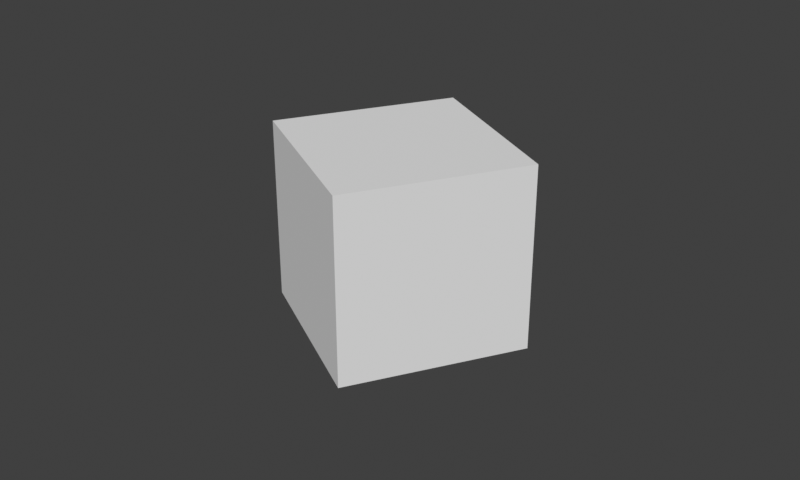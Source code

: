 # Source: animation.blend  (saved by Blender 2.80.42; exported with 4.5.12 LTS)
import bpy
from mathutils import Matrix  # noqa: F401  (used for matrix-valued properties, if any)

bpy.ops.wm.read_factory_settings(use_empty=True)
scene = bpy.context.scene
scene.name = 'Scene'

# ---- collections
col_collection = bpy.data.collections.new('Collection'); scene.collection.children.link(col_collection)

# ---- world
world_world = bpy.data.worlds.new('World'); scene.world = world_world
world_world.use_nodes = True; world_world.node_tree.nodes.clear()
_N = world_world.node_tree.nodes; _L = world_world.node_tree.links
n0 = _N.new('ShaderNodeOutputWorld'); n0.name = 'World Output'; n0.location = (300, 300)
n1 = _N.new('ShaderNodeBackground'); n1.name = 'Background'; n1.location = (10, 300)
n1.inputs[0].default_value = (0.05088, 0.05088, 0.05088, 1.0)
_L.new(n1.outputs[0], n0.inputs[0])
n0.is_active_output = True
world_world.color = (0.05088, 0.05088, 0.05088)
world_world.use_sun_shadow = False
world_world.sun_shadow_jitter_overblur = 0.0

# ---- cameras
cam_camera = bpy.data.cameras.new('Camera')
cam_camera.clip_end = 20.0
cam_camera.ortho_scale = 7.314
cam_camera.dof.focus_distance = 5.0
cam_camera.dof.aperture_fstop = 10.0

# ---- meshes
me_cube = bpy.data.meshes.new('Cube')
me_cube.from_pydata([(1.0, 1.0, 1.0), (1.0, 1.0, -1.0), (1.0, -1.0, 1.0), (1.0, -1.0, -1.0), (-1.0, 1.0, 1.0), (-1.0, 1.0, -1.0), (-1.0, -1.0, 1.0), (-1.0, -1.0, -1.0)], [], [(1, 0, 2, 3), (5, 4, 0, 1), (3, 2, 6, 7), (7, 6, 4, 5), (5, 1, 3, 7), (0, 4, 6, 2)])
_uv = me_cube.uv_layers.new(name='UVMap')
_uv.uv.foreach_set('vector', [0.375, 0.0, 0.625, 0.0, 0.625, 0.25, 0.375, 0.25, 0.375, 0.25, 0.625, 0.25, 0.625, 0.5, 0.375, 0.5, 0.375, 0.5, 0.625, 0.5, 0.625, 0.75, 0.375, 0.75, 0.375, 0.75, 0.625, 0.75, 0.625, 1.0, 0.375, 1.0, 0.125, 0.5, 0.375, 0.5, 0.375, 0.75, 0.125, 0.75, 0.625, 0.5, 0.875, 0.5, 0.875, 0.75, 0.625, 0.75])
me_cube.use_remesh_preserve_volume = False
me_cube.use_remesh_preserve_attributes = False
me_cube.use_mirror_vertex_groups = False
me_cube.update()

# ---- objects
ob_camera = bpy.data.objects.new('Camera', cam_camera)
ob_cube = bpy.data.objects.new('Cube', me_cube)

# ---- transforms, parenting, visibility, modifiers, constraints
ob_camera.location = (7.359, -6.926, 4.958)
ob_camera.rotation_euler = (1.109, 0.0, 0.8149)
ob_camera.lock_rotations_4d = False
ob_camera.empty_display_type = 'ARROWS'
ob_camera.color = (0.0, 0.0, 0.0, 0.0)
ob_camera.display_type = 'WIRE'
ob_camera.lineart.crease_threshold = 0.0
ob_cube.location = (0.0, 0.0, 0.0)
ob_cube.rotation_euler = (0.0, -0.0, 2.749)
ob_cube.lineart.crease_threshold = 0.0

# ---- collection membership
col_collection.objects.link(ob_camera)
col_collection.objects.link(ob_cube)

# ---- scene / render settings (as saved in the file)
scene.camera = ob_camera
scene.frame_start = 1; scene.frame_end = 24; scene.frame_set(22)
scene.render.engine = 'BLENDER_EEVEE_NEXT'
scene.render.image_settings.file_format = 'TARGA'
scene.render.image_settings.color_mode = 'BW'
scene.render.resolution_x = 500
scene.render.resolution_y = 300
scene.render.motion_blur_shutter = 1.0
scene.cycles.use_denoising = False
scene.cycles.samples = 128
scene.cycles.sampling_pattern = 'TABULATED_SOBOL'
scene.cycles.use_adaptive_sampling = False
scene.cycles.use_light_tree = False
scene.view_settings.view_transform = 'Standard'
bpy.context.view_layer.update()

# ---- added for rendering (the .blend has no usable light): sun
light_auto_sun = bpy.data.lights.new('AutoSun', 'SUN')
light_auto_sun.energy = 3.0
light_auto_sun.angle = 0.0523599
ob_auto_sun = bpy.data.objects.new('AutoSun', light_auto_sun)
scene.collection.objects.link(ob_auto_sun)
ob_auto_sun.rotation_euler = (0.872665, 0.174533, 0.523599)
bpy.context.view_layer.update()
